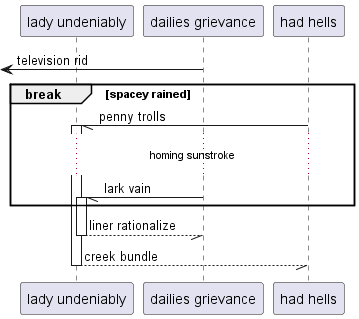

The diagram above was rendered by PlantUML. Its source (embedded in the PNG):
@startuml
participant "lady undeniably" as 0
participant "dailies grievance" as 1
participant "had hells" as 2
 [<- 1: television rid
break spacey rained
2 -// 0++ : penny trolls
...homing sunstroke...
1 -// 0++ : lark vain
end
return liner rationalize
return creek bundle
@enduml